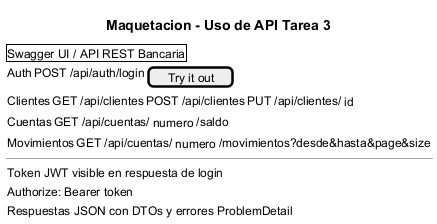

The diagram above was rendered by PlantUML. Its source (embedded in the PNG):
@startsalt
title Maquetacion - Uso de API Tarea 3
{
  {+ Swagger UI / API REST Bancaria }
  { Auth | POST /api/auth/login | [Try it out] }
  { Clientes | GET /api/clientes | POST /api/clientes | PUT /api/clientes/{id} }
  { Cuentas | GET /api/cuentas/{numero}/saldo }
  { Movimientos | GET /api/cuentas/{numero}/movimientos?desde&hasta&page&size }
  --
  { Token JWT visible en respuesta de login }
  { Authorize: Bearer token }
  { Respuestas JSON con DTOs y errores ProblemDetail }
}
@endsalt